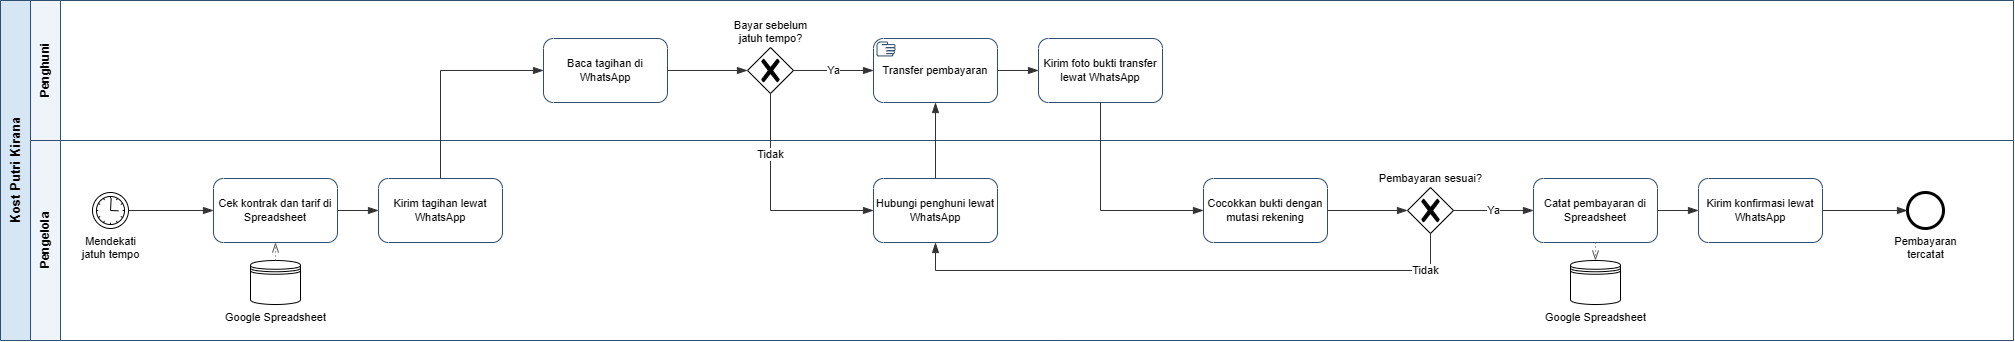

The diagram above was exported from draw.io. Its source (the exported page's mxGraphModel, read from the mxfile embedded in the PNG):
<mxGraphModel dx="2146" dy="1113" grid="1" gridSize="10" guides="1" tooltips="1" connect="1" arrows="1" fold="1" page="0" pageScale="1" pageWidth="850" pageHeight="1100" math="0" shadow="0">
  <root>
    <mxCell id="0" />
    <mxCell id="1" parent="0" />
    <mxCell id="a1_pool" parent="1" style="swimlane;html=1;horizontal=0;startSize=30;collapsible=0;fontStyle=1;fontSize=13;strokeColor=#2F4F6F;fillColor=#D6E6F5;swimlaneFillColor=#FFFFFF;whiteSpace=wrap;" value="Kost Putri Kirana" vertex="1">
      <mxGeometry height="340" width="2013" y="40" as="geometry" />
    </mxCell>
    <mxCell id="a1_1" parent="a1_pool" style="swimlane;html=1;horizontal=0;startSize=30;collapsible=0;fontStyle=1;fontSize=12;strokeColor=#2F4F6F;fillColor=#EEF4FA;swimlaneFillColor=#FFFFFF;swimlaneLine=1;whiteSpace=wrap;" value="Penghuni" vertex="1">
      <mxGeometry height="140" width="1983" x="30" as="geometry" />
    </mxCell>
    <mxCell id="a1_t3" parent="a1_1" style="points=[[0.25,0,0],[0.5,0,0],[0.75,0,0],[1,0.25,0],[1,0.5,0],[1,0.75,0],[0.75,1,0],[0.5,1,0],[0.25,1,0],[0,0.75,0],[0,0.5,0],[0,0.25,0]];shape=mxgraph.bpmn.task2;whiteSpace=wrap;rectStyle=rounded;size=10;html=1;expand=0;collapsible=0;fontSize=11;fillColor=#FFFFFF;strokeColor=#2F4F6F;taskMarker=abstract;" value="Baca tagihan di WhatsApp" vertex="1">
      <mxGeometry height="64" width="124" x="513" y="38" as="geometry" />
    </mxCell>
    <mxCell id="a1_g1" parent="a1_1" style="points=[[0.25,0.25,0],[0.5,0,0],[0.75,0.25,0],[1,0.5,0],[0.75,0.75,0],[0.5,1,0],[0.25,0.75,0],[0,0.5,0]];shape=mxgraph.bpmn.gateway2;html=1;verticalLabelPosition=top;labelPosition=center;labelBackgroundColor=none;verticalAlign=bottom;align=center;perimeter=rhombusPerimeter;outlineConnect=0;outline=none;symbol=none;fontSize=11;gwType=exclusive;" value="Bayar sebelum&lt;br&gt;jatuh tempo?" vertex="1">
      <mxGeometry height="46" width="46" x="717" y="47" as="geometry" />
    </mxCell>
    <mxCell id="a1_t4" parent="a1_1" style="points=[[0.25,0,0],[0.5,0,0],[0.75,0,0],[1,0.25,0],[1,0.5,0],[1,0.75,0],[0.75,1,0],[0.5,1,0],[0.25,1,0],[0,0.75,0],[0,0.5,0],[0,0.25,0]];shape=mxgraph.bpmn.task2;whiteSpace=wrap;rectStyle=rounded;size=10;html=1;expand=0;collapsible=0;fontSize=11;fillColor=#FFFFFF;strokeColor=#2F4F6F;taskMarker=manual;" value="Transfer pembayaran" vertex="1">
      <mxGeometry height="64" width="124" x="843" y="38" as="geometry" />
    </mxCell>
    <mxCell id="a1_t5" parent="a1_1" style="points=[[0.25,0,0],[0.5,0,0],[0.75,0,0],[1,0.25,0],[1,0.5,0],[1,0.75,0],[0.75,1,0],[0.5,1,0],[0.25,1,0],[0,0.75,0],[0,0.5,0],[0,0.25,0]];shape=mxgraph.bpmn.task2;whiteSpace=wrap;rectStyle=rounded;size=10;html=1;expand=0;collapsible=0;fontSize=11;fillColor=#FFFFFF;strokeColor=#2F4F6F;taskMarker=abstract;" value="Kirim foto bukti transfer lewat WhatsApp" vertex="1">
      <mxGeometry height="64" width="124" x="1008" y="38" as="geometry" />
    </mxCell>
    <mxCell id="a1_2" parent="a1_pool" style="swimlane;html=1;horizontal=0;startSize=30;collapsible=0;fontStyle=1;fontSize=12;strokeColor=#2F4F6F;fillColor=#EEF4FA;swimlaneFillColor=#FFFFFF;swimlaneLine=1;whiteSpace=wrap;" value="Pengelola" vertex="1">
      <mxGeometry height="200" width="1983" x="30" y="140" as="geometry" />
    </mxCell>
    <mxCell id="a1_s" parent="a1_2" style="points=[[0.145,0.145,0],[0.5,0,0],[0.855,0.145,0],[1,0.5,0],[0.855,0.855,0],[0.5,1,0],[0.145,0.855,0],[0,0.5,0]];shape=mxgraph.bpmn.event;html=1;verticalLabelPosition=bottom;labelBackgroundColor=none;verticalAlign=top;align=center;perimeter=ellipsePerimeter;outlineConnect=0;aspect=fixed;fontSize=11;outline=standard;symbol=timer;" value="Mendekati&lt;br&gt;jatuh tempo" vertex="1">
      <mxGeometry height="36" width="36" x="62" y="52" as="geometry" />
    </mxCell>
    <mxCell id="a1_t1" parent="a1_2" style="points=[[0.25,0,0],[0.5,0,0],[0.75,0,0],[1,0.25,0],[1,0.5,0],[1,0.75,0],[0.75,1,0],[0.5,1,0],[0.25,1,0],[0,0.75,0],[0,0.5,0],[0,0.25,0]];shape=mxgraph.bpmn.task2;whiteSpace=wrap;rectStyle=rounded;size=10;html=1;expand=0;collapsible=0;fontSize=11;fillColor=#FFFFFF;strokeColor=#2F4F6F;taskMarker=abstract;" value="Cek kontrak dan tarif di Spreadsheet" vertex="1">
      <mxGeometry height="64" width="124" x="183" y="38" as="geometry" />
    </mxCell>
    <mxCell id="a1_ds1" parent="a1_2" style="shape=datastore;html=1;labelPosition=center;verticalLabelPosition=bottom;align=center;verticalAlign=top;fontSize=11;" value="Google Spreadsheet" vertex="1">
      <mxGeometry height="44" width="50" x="220" y="120" as="geometry" />
    </mxCell>
    <mxCell id="a1_t2" parent="a1_2" style="points=[[0.25,0,0],[0.5,0,0],[0.75,0,0],[1,0.25,0],[1,0.5,0],[1,0.75,0],[0.75,1,0],[0.5,1,0],[0.25,1,0],[0,0.75,0],[0,0.5,0],[0,0.25,0]];shape=mxgraph.bpmn.task2;whiteSpace=wrap;rectStyle=rounded;size=10;html=1;expand=0;collapsible=0;fontSize=11;fillColor=#FFFFFF;strokeColor=#2F4F6F;taskMarker=abstract;" value="Kirim tagihan lewat WhatsApp" vertex="1">
      <mxGeometry height="64" width="124" x="348" y="38" as="geometry" />
    </mxCell>
    <mxCell id="a1_t6" parent="a1_2" style="points=[[0.25,0,0],[0.5,0,0],[0.75,0,0],[1,0.25,0],[1,0.5,0],[1,0.75,0],[0.75,1,0],[0.5,1,0],[0.25,1,0],[0,0.75,0],[0,0.5,0],[0,0.25,0]];shape=mxgraph.bpmn.task2;whiteSpace=wrap;rectStyle=rounded;size=10;html=1;expand=0;collapsible=0;fontSize=11;fillColor=#FFFFFF;strokeColor=#2F4F6F;taskMarker=abstract;" value="Hubungi penghuni lewat WhatsApp" vertex="1">
      <mxGeometry height="64" width="124" x="843" y="38" as="geometry" />
    </mxCell>
    <mxCell id="a1_t7" parent="a1_2" style="points=[[0.25,0,0],[0.5,0,0],[0.75,0,0],[1,0.25,0],[1,0.5,0],[1,0.75,0],[0.75,1,0],[0.5,1,0],[0.25,1,0],[0,0.75,0],[0,0.5,0],[0,0.25,0]];shape=mxgraph.bpmn.task2;whiteSpace=wrap;rectStyle=rounded;size=10;html=1;expand=0;collapsible=0;fontSize=11;fillColor=#FFFFFF;strokeColor=#2F4F6F;taskMarker=abstract;" value="Cocokkan bukti dengan mutasi rekening" vertex="1">
      <mxGeometry height="64" width="124" x="1173" y="38" as="geometry" />
    </mxCell>
    <mxCell id="a1_g2" parent="a1_2" style="points=[[0.25,0.25,0],[0.5,0,0],[0.75,0.25,0],[1,0.5,0],[0.75,0.75,0],[0.5,1,0],[0.25,0.75,0],[0,0.5,0]];shape=mxgraph.bpmn.gateway2;html=1;verticalLabelPosition=top;labelPosition=center;labelBackgroundColor=none;verticalAlign=bottom;align=center;perimeter=rhombusPerimeter;outlineConnect=0;outline=none;symbol=none;fontSize=11;gwType=exclusive;" value="Pembayaran sesuai?" vertex="1">
      <mxGeometry height="46" width="46" x="1377" y="47" as="geometry" />
    </mxCell>
    <mxCell id="a1_t8" parent="a1_2" style="points=[[0.25,0,0],[0.5,0,0],[0.75,0,0],[1,0.25,0],[1,0.5,0],[1,0.75,0],[0.75,1,0],[0.5,1,0],[0.25,1,0],[0,0.75,0],[0,0.5,0],[0,0.25,0]];shape=mxgraph.bpmn.task2;whiteSpace=wrap;rectStyle=rounded;size=10;html=1;expand=0;collapsible=0;fontSize=11;fillColor=#FFFFFF;strokeColor=#2F4F6F;taskMarker=abstract;" value="Catat pembayaran di Spreadsheet" vertex="1">
      <mxGeometry height="64" width="124" x="1503" y="38" as="geometry" />
    </mxCell>
    <mxCell id="a1_ds2" parent="a1_2" style="shape=datastore;html=1;labelPosition=center;verticalLabelPosition=bottom;align=center;verticalAlign=top;fontSize=11;" value="Google Spreadsheet" vertex="1">
      <mxGeometry height="44" width="50" x="1540" y="120" as="geometry" />
    </mxCell>
    <mxCell id="a1_t9" parent="a1_2" style="points=[[0.25,0,0],[0.5,0,0],[0.75,0,0],[1,0.25,0],[1,0.5,0],[1,0.75,0],[0.75,1,0],[0.5,1,0],[0.25,1,0],[0,0.75,0],[0,0.5,0],[0,0.25,0]];shape=mxgraph.bpmn.task2;whiteSpace=wrap;rectStyle=rounded;size=10;html=1;expand=0;collapsible=0;fontSize=11;fillColor=#FFFFFF;strokeColor=#2F4F6F;taskMarker=abstract;" value="Kirim konfirmasi lewat WhatsApp" vertex="1">
      <mxGeometry height="64" width="124" x="1668" y="38" as="geometry" />
    </mxCell>
    <mxCell id="a1_e" parent="a1_2" style="points=[[0.145,0.145,0],[0.5,0,0],[0.855,0.145,0],[1,0.5,0],[0.855,0.855,0],[0.5,1,0],[0.145,0.855,0],[0,0.5,0]];shape=mxgraph.bpmn.event;html=1;verticalLabelPosition=bottom;labelBackgroundColor=none;verticalAlign=top;align=center;perimeter=ellipsePerimeter;outlineConnect=0;aspect=fixed;fontSize=11;outline=end;symbol=general;" value="Pembayaran&lt;br&gt;tercatat" vertex="1">
      <mxGeometry height="36" width="36" x="1877" y="52" as="geometry" />
    </mxCell>
    <mxCell id="a1_3" edge="1" parent="1" source="a1_s" style="edgeStyle=orthogonalEdgeStyle;rounded=0;html=1;endArrow=blockThin;endFill=1;endSize=8;strokeColor=#333333;fontSize=11;labelBackgroundColor=#FFFFFF;exitX=1.000;exitY=0.500;exitDx=0;exitDy=0;entryX=0.000;entryY=0.500;entryDx=0;entryDy=0;" target="a1_t1" value="">
      <mxGeometry relative="1" as="geometry" />
    </mxCell>
    <mxCell id="a1_4" edge="1" parent="1" source="a1_t1" style="edgeStyle=orthogonalEdgeStyle;rounded=0;html=1;endArrow=blockThin;endFill=1;endSize=8;strokeColor=#333333;fontSize=11;labelBackgroundColor=#FFFFFF;exitX=1.000;exitY=0.500;exitDx=0;exitDy=0;entryX=0.000;entryY=0.500;entryDx=0;entryDy=0;" target="a1_t2" value="">
      <mxGeometry relative="1" as="geometry" />
    </mxCell>
    <mxCell id="a1_5" edge="1" parent="1" source="a1_t2" style="edgeStyle=orthogonalEdgeStyle;rounded=0;html=1;endArrow=blockThin;endFill=1;endSize=8;strokeColor=#333333;fontSize=11;labelBackgroundColor=#FFFFFF;exitX=0.500;exitY=0.000;exitDx=0;exitDy=0;entryX=0.000;entryY=0.500;entryDx=0;entryDy=0;" target="a1_t3" value="">
      <mxGeometry relative="1" as="geometry">
        <Array as="points">
          <mxPoint x="440" y="110" />
        </Array>
      </mxGeometry>
    </mxCell>
    <mxCell id="a1_6" edge="1" parent="1" source="a1_t3" style="edgeStyle=orthogonalEdgeStyle;rounded=0;html=1;endArrow=blockThin;endFill=1;endSize=8;strokeColor=#333333;fontSize=11;labelBackgroundColor=#FFFFFF;exitX=1.000;exitY=0.500;exitDx=0;exitDy=0;entryX=0.000;entryY=0.500;entryDx=0;entryDy=0;" target="a1_g1" value="">
      <mxGeometry relative="1" as="geometry" />
    </mxCell>
    <mxCell id="a1_7" edge="1" parent="1" source="a1_g1" style="edgeStyle=orthogonalEdgeStyle;rounded=0;html=1;endArrow=blockThin;endFill=1;endSize=8;strokeColor=#333333;fontSize=11;labelBackgroundColor=#FFFFFF;exitX=1.000;exitY=0.500;exitDx=0;exitDy=0;entryX=0.000;entryY=0.500;entryDx=0;entryDy=0;" target="a1_t4" value="Ya">
      <mxGeometry relative="1" as="geometry" />
    </mxCell>
    <mxCell id="a1_8" edge="1" parent="1" source="a1_g1" style="edgeStyle=orthogonalEdgeStyle;rounded=0;html=1;endArrow=blockThin;endFill=1;endSize=8;strokeColor=#333333;fontSize=11;labelBackgroundColor=#FFFFFF;exitX=0.500;exitY=1.000;exitDx=0;exitDy=0;entryX=0.000;entryY=0.500;entryDx=0;entryDy=0;" target="a1_t6" value="Tidak">
      <mxGeometry relative="1" x="-0.45" as="geometry">
        <Array as="points">
          <mxPoint x="770" y="250" />
        </Array>
      </mxGeometry>
    </mxCell>
    <mxCell id="a1_9" edge="1" parent="1" source="a1_t6" style="edgeStyle=orthogonalEdgeStyle;rounded=0;html=1;endArrow=blockThin;endFill=1;endSize=8;strokeColor=#333333;fontSize=11;labelBackgroundColor=#FFFFFF;exitX=0.500;exitY=0.000;exitDx=0;exitDy=0;entryX=0.500;entryY=1.000;entryDx=0;entryDy=0;" target="a1_t4" value="">
      <mxGeometry relative="1" as="geometry" />
    </mxCell>
    <mxCell id="a1_10" edge="1" parent="1" source="a1_t4" style="edgeStyle=orthogonalEdgeStyle;rounded=0;html=1;endArrow=blockThin;endFill=1;endSize=8;strokeColor=#333333;fontSize=11;labelBackgroundColor=#FFFFFF;exitX=1.000;exitY=0.500;exitDx=0;exitDy=0;entryX=0.000;entryY=0.500;entryDx=0;entryDy=0;" target="a1_t5" value="">
      <mxGeometry relative="1" as="geometry" />
    </mxCell>
    <mxCell id="a1_11" edge="1" parent="1" source="a1_t5" style="edgeStyle=orthogonalEdgeStyle;rounded=0;html=1;endArrow=blockThin;endFill=1;endSize=8;strokeColor=#333333;fontSize=11;labelBackgroundColor=#FFFFFF;exitX=0.500;exitY=1.000;exitDx=0;exitDy=0;entryX=0.000;entryY=0.500;entryDx=0;entryDy=0;" target="a1_t7" value="">
      <mxGeometry relative="1" as="geometry">
        <Array as="points">
          <mxPoint x="1100" y="250" />
        </Array>
      </mxGeometry>
    </mxCell>
    <mxCell id="a1_12" edge="1" parent="1" source="a1_t7" style="edgeStyle=orthogonalEdgeStyle;rounded=0;html=1;endArrow=blockThin;endFill=1;endSize=8;strokeColor=#333333;fontSize=11;labelBackgroundColor=#FFFFFF;exitX=1.000;exitY=0.500;exitDx=0;exitDy=0;entryX=0.000;entryY=0.500;entryDx=0;entryDy=0;" target="a1_g2" value="">
      <mxGeometry relative="1" as="geometry" />
    </mxCell>
    <mxCell id="a1_13" edge="1" parent="1" source="a1_g2" style="edgeStyle=orthogonalEdgeStyle;rounded=0;html=1;endArrow=blockThin;endFill=1;endSize=8;strokeColor=#333333;fontSize=11;labelBackgroundColor=#FFFFFF;exitX=1.000;exitY=0.500;exitDx=0;exitDy=0;entryX=0.000;entryY=0.500;entryDx=0;entryDy=0;" target="a1_t8" value="Ya">
      <mxGeometry relative="1" as="geometry" />
    </mxCell>
    <mxCell id="a1_14" edge="1" parent="1" source="a1_g2" style="edgeStyle=orthogonalEdgeStyle;rounded=0;html=1;endArrow=blockThin;endFill=1;endSize=8;strokeColor=#333333;fontSize=11;labelBackgroundColor=#FFFFFF;exitX=0.500;exitY=1.000;exitDx=0;exitDy=0;entryX=0.500;entryY=1.000;entryDx=0;entryDy=0;" target="a1_t6" value="Tidak">
      <mxGeometry relative="1" x="-0.85" as="geometry">
        <Array as="points">
          <mxPoint x="1430" y="310" />
          <mxPoint x="935" y="310" />
        </Array>
      </mxGeometry>
    </mxCell>
    <mxCell id="a1_15" edge="1" parent="1" source="a1_t8" style="edgeStyle=orthogonalEdgeStyle;rounded=0;html=1;endArrow=blockThin;endFill=1;endSize=8;strokeColor=#333333;fontSize=11;labelBackgroundColor=#FFFFFF;exitX=1.000;exitY=0.500;exitDx=0;exitDy=0;entryX=0.000;entryY=0.500;entryDx=0;entryDy=0;" target="a1_t9" value="">
      <mxGeometry relative="1" as="geometry" />
    </mxCell>
    <mxCell id="a1_16" edge="1" parent="1" source="a1_t9" style="edgeStyle=orthogonalEdgeStyle;rounded=0;html=1;endArrow=blockThin;endFill=1;endSize=8;strokeColor=#333333;fontSize=11;labelBackgroundColor=#FFFFFF;exitX=1.000;exitY=0.500;exitDx=0;exitDy=0;entryX=0.000;entryY=0.500;entryDx=0;entryDy=0;" target="a1_e" value="">
      <mxGeometry relative="1" as="geometry" />
    </mxCell>
    <mxCell id="a1_17" edge="1" parent="1" source="a1_ds1" style="edgeStyle=orthogonalEdgeStyle;rounded=0;html=1;dashed=1;dashPattern=1 3;endArrow=openThin;endFill=0;endSize=8;strokeColor=#555555;exitX=0.500;exitY=0.000;exitDx=0;exitDy=0;entryX=0.500;entryY=1.000;entryDx=0;entryDy=0;" target="a1_t1" value="">
      <mxGeometry relative="1" as="geometry" />
    </mxCell>
    <mxCell id="a1_18" edge="1" parent="1" source="a1_t8" style="edgeStyle=orthogonalEdgeStyle;rounded=0;html=1;dashed=1;dashPattern=1 3;endArrow=openThin;endFill=0;endSize=8;strokeColor=#555555;exitX=0.500;exitY=1.000;exitDx=0;exitDy=0;entryX=0.500;entryY=0.000;entryDx=0;entryDy=0;" target="a1_ds2" value="">
      <mxGeometry relative="1" as="geometry" />
    </mxCell>
  </root>
</mxGraphModel>